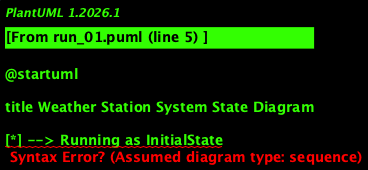

The diagram above was rendered by PlantUML. Its source (embedded in the PNG):
@startuml

title Weather Station System State Diagram

[*] --> Running as InitialState

state Running <<running>>
state ConfigMode <<configuration>>
state SummaryPrep <<preparation>>
state StatusCheck <<check>>
state ControlledMode <<controlled>>

Running : entry / Start running
Running : do / Collect data by clock trigger
Running : exit / Data collected

ConfigMode : entry / Enter configuration mode
ConfigMode : do / Make necessary changes or settings
ConfigMode : exit / Configuration completed, return to Running

SummaryPrep : entry / Prepare weather summary
SummaryPrep : do / Generate and send out the summary
SummaryPrep : exit / Summary sent, return to Running

StatusCheck : entry / Check system status
StatusCheck : do / Transmit the result
StatusCheck : exit / Status checked, return to Running

ControlledMode : entry / Enter controlled mode
ControlledMode : do / Perform controlled operations
ControlledMode : exit / Controlled operation completed, return to Running

Running --> ConfigMode : request configuration
ConfigMode --> Running : config complete

Running --> SummaryPrep : request summary preparation
SummaryPrep --> Running : summary sent

Running --> StatusCheck : request status check
StatusCheck --> Running : status checked

Running --> ControlledMode : remote control command
ControlledMode --> Running : controlled operation completed

Running --> [*] : shutdown command
[*] --> Running : restart from shut down

@enduml